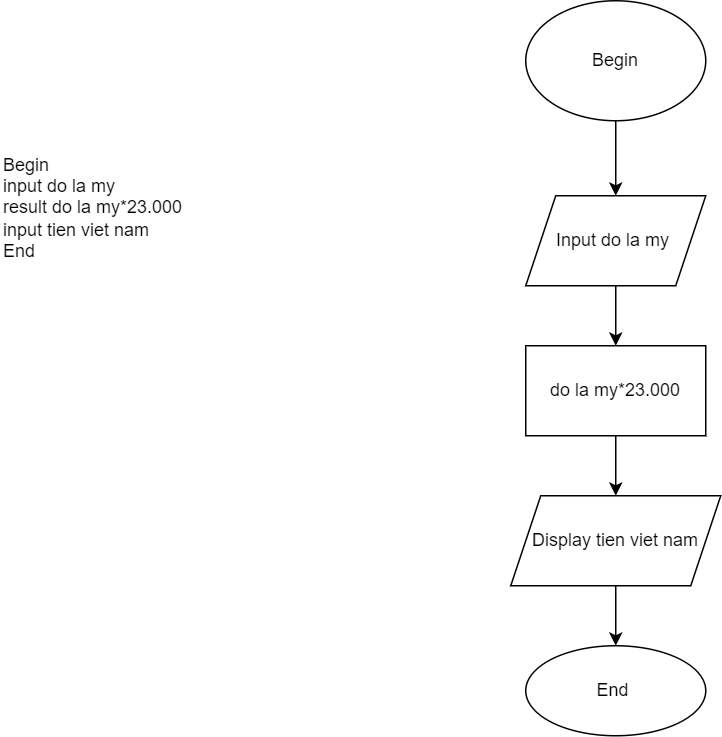

The diagram above was exported from draw.io. Its source (the exported page's mxGraphModel, read from the mxfile embedded in the PNG):
<mxGraphModel dx="1038" dy="481" grid="1" gridSize="10" guides="1" tooltips="1" connect="1" arrows="1" fold="1" page="1" pageScale="1" pageWidth="827" pageHeight="1169" math="0" shadow="0">
  <root>
    <mxCell id="0" />
    <mxCell id="1" parent="0" />
    <mxCell id="BEVd5J5jTWVIm2nPon6A-3" value="" style="edgeStyle=orthogonalEdgeStyle;rounded=0;orthogonalLoop=1;jettySize=auto;html=1;" edge="1" parent="1" source="BEVd5J5jTWVIm2nPon6A-1" target="BEVd5J5jTWVIm2nPon6A-2">
      <mxGeometry relative="1" as="geometry" />
    </mxCell>
    <mxCell id="BEVd5J5jTWVIm2nPon6A-1" value="Begin" style="ellipse;whiteSpace=wrap;html=1;" vertex="1" parent="1">
      <mxGeometry x="360" y="60" width="120" height="80" as="geometry" />
    </mxCell>
    <mxCell id="VxzIiRtfbMbEPwoAzKjh-2" value="" style="edgeStyle=orthogonalEdgeStyle;rounded=0;orthogonalLoop=1;jettySize=auto;html=1;" edge="1" parent="1" source="BEVd5J5jTWVIm2nPon6A-2" target="VxzIiRtfbMbEPwoAzKjh-1">
      <mxGeometry relative="1" as="geometry" />
    </mxCell>
    <mxCell id="BEVd5J5jTWVIm2nPon6A-2" value="Input do la my&amp;nbsp;" style="shape=parallelogram;perimeter=parallelogramPerimeter;whiteSpace=wrap;html=1;fixedSize=1;" vertex="1" parent="1">
      <mxGeometry x="360" y="190" width="120" height="60" as="geometry" />
    </mxCell>
    <mxCell id="QgZL9FnH3HXZRon_VyGI-2" value="" style="edgeStyle=orthogonalEdgeStyle;rounded=0;orthogonalLoop=1;jettySize=auto;html=1;" edge="1" parent="1" source="VxzIiRtfbMbEPwoAzKjh-1" target="QgZL9FnH3HXZRon_VyGI-1">
      <mxGeometry relative="1" as="geometry" />
    </mxCell>
    <mxCell id="VxzIiRtfbMbEPwoAzKjh-1" value="do la my*23.000" style="whiteSpace=wrap;html=1;" vertex="1" parent="1">
      <mxGeometry x="360" y="290" width="120" height="60" as="geometry" />
    </mxCell>
    <mxCell id="QgZL9FnH3HXZRon_VyGI-4" value="" style="edgeStyle=orthogonalEdgeStyle;rounded=0;orthogonalLoop=1;jettySize=auto;html=1;" edge="1" parent="1" source="QgZL9FnH3HXZRon_VyGI-1" target="QgZL9FnH3HXZRon_VyGI-3">
      <mxGeometry relative="1" as="geometry" />
    </mxCell>
    <mxCell id="QgZL9FnH3HXZRon_VyGI-1" value="Display tien viet nam" style="shape=parallelogram;perimeter=parallelogramPerimeter;whiteSpace=wrap;html=1;fixedSize=1;" vertex="1" parent="1">
      <mxGeometry x="350" y="390" width="140" height="60" as="geometry" />
    </mxCell>
    <mxCell id="QgZL9FnH3HXZRon_VyGI-3" value="End&amp;nbsp;" style="ellipse;whiteSpace=wrap;html=1;" vertex="1" parent="1">
      <mxGeometry x="360" y="490" width="120" height="60" as="geometry" />
    </mxCell>
    <mxCell id="QgZL9FnH3HXZRon_VyGI-5" value="Begin&amp;nbsp;&lt;br&gt;input do la my&lt;br&gt;result do la my*23.000&amp;nbsp;&lt;br&gt;input tien viet nam&lt;br&gt;&lt;div style=&quot;&quot;&gt;&lt;span style=&quot;background-color: initial;&quot;&gt;End&lt;/span&gt;&lt;/div&gt;" style="text;html=1;strokeColor=none;fillColor=none;align=left;verticalAlign=middle;whiteSpace=wrap;rounded=0;" vertex="1" parent="1">
      <mxGeometry x="10" y="110" width="200" height="175" as="geometry" />
    </mxCell>
  </root>
</mxGraphModel>